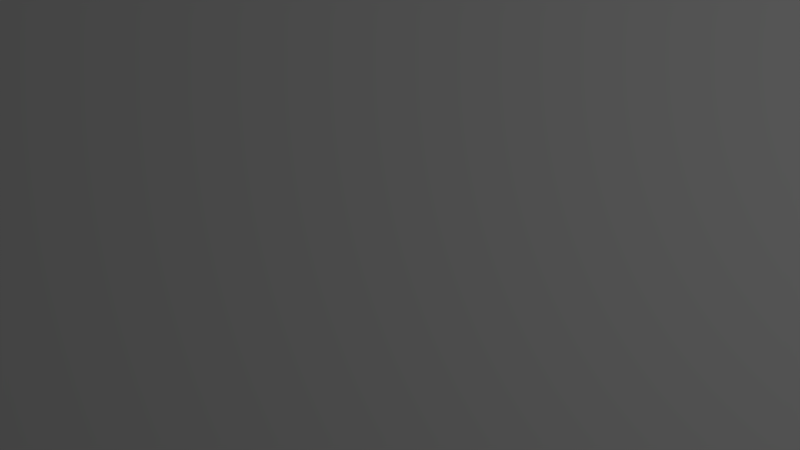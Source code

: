 # Source: earth-race.blend  (saved by Blender 2.72.0; exported with 4.5.12 LTS)
import bpy
from mathutils import Matrix  # noqa: F401  (used for matrix-valued properties, if any)

bpy.ops.wm.read_factory_settings(use_empty=True)
scene = bpy.context.scene
scene.name = 'intro'

# ---- collections
col_collection_1_002 = bpy.data.collections.new('Collection 1.002'); scene.collection.children.link(col_collection_1_002)

# ---- materials (node trees are filled in below, after node groups)
mat_vd = bpy.data.materials.new('vd')
mat_vd.alpha_threshold = 0.0
mat_vd.use_transparent_shadow = False
mat_vd.roughness = 0.5
mat_vd.line_color = (0.0, 0.0, 0.0, 1.0)

# ---- material node trees

# ---- world
world_world_002 = bpy.data.worlds.new('World.002'); scene.world = world_world_002
world_world_002.color = (0.05088, 0.05088, 0.05088)
world_world_002.use_sun_shadow = False
world_world_002.sun_shadow_jitter_overblur = 0.0
world_world_002.cycles.sampling_method = 'MANUAL'
world_world_002.cycles.sample_map_resolution = 256

# ---- cameras
cam_camera_004 = bpy.data.cameras.new('Camera.004')
cam_camera_004.clip_end = 100.0
cam_camera_004.lens = 35.0
cam_camera_004.sensor_width = 32.0
cam_camera_004.sensor_height = 18.0
cam_camera_004.ortho_scale = 7.314
cam_camera_004.dof.focus_distance = 0.0
cam_camera_004.dof.aperture_fstop = 128.0

# ---- lights
light_lamp_002 = bpy.data.lights.new('Lamp.002', 'POINT')
light_lamp_002.transmission_factor = 0.0
light_lamp_002.cutoff_distance = 30.0
light_lamp_002.energy = 100.0
light_lamp_002.shadow_buffer_clip_start = 1.001
light_lamp_002.shadow_soft_size = 1.0
light_lamp_002.shadow_maximum_resolution = 0.006
light_lamp_002.use_absolute_resolution = True
light_lamp_002.cycles.use_multiple_importance_sampling = False

# ---- meshes
me_plane_001 = bpy.data.meshes.new('Plane.001')
me_plane_001.from_pydata([(2.444, -1.375, 0.0), (-2.444, -1.375, 0.0), (2.444, 1.375, 0.0), (-2.444, 1.375, 0.0)], [], [(2, 3, 1, 0)])
_uv = me_plane_001.uv_layers.new(name='UVMap')
_uv.uv.foreach_set('vector', [1.0, 0.9948, 0.0, 0.9948, 0.0, 0.0, 1.0, 0.0])
me_plane_001.materials.append(mat_vd)
me_plane_001.use_remesh_preserve_volume = False
me_plane_001.use_remesh_preserve_attributes = False
me_plane_001.use_mirror_vertex_groups = False
me_plane_001.update()

# ---- objects
ob_plane_001 = bpy.data.objects.new('Plane.001', me_plane_001)
ob_lamp_002 = bpy.data.objects.new('Lamp.002', light_lamp_002)
ob_camera_004 = bpy.data.objects.new('Camera.004', cam_camera_004)

# ---- transforms, parenting, visibility, modifiers, constraints
ob_plane_001.location = (0.0, 0.0, 0.0)
ob_plane_001.lineart.crease_threshold = 0.0
ob_lamp_002.location = (4.076, 1.005, 5.904)
ob_lamp_002.rotation_euler = (0.6503, 0.05522, 1.866)
ob_lamp_002.lock_rotations_4d = False
ob_lamp_002.empty_display_type = 'ARROWS'
ob_lamp_002.color = (0.0, 0.0, 0.0, 0.0)
ob_lamp_002.lineart.crease_threshold = 0.0
ob_camera_004.location = (0.0, 0.0, 5.344)
ob_camera_004.lock_rotations_4d = False
ob_camera_004.empty_display_type = 'ARROWS'
ob_camera_004.color = (0.0, 0.0, 0.0, 0.0)
ob_camera_004.display_type = 'WIRE'
ob_camera_004.lineart.crease_threshold = 0.0

# ---- collection membership
col_collection_1_002.objects.link(ob_plane_001)
col_collection_1_002.objects.link(ob_lamp_002)
col_collection_1_002.objects.link(ob_camera_004)

# ---- scene / render settings (as saved in the file)
scene.camera = ob_camera_004
scene.frame_start = 1; scene.frame_end = 250; scene.frame_set(1)
scene.render.engine = 'BLENDER_EEVEE_NEXT'
scene.render.image_settings.color_mode = 'RGB'
scene.render.image_settings.compression = 90
scene.render.resolution_percentage = 50
scene.render.dither_intensity = 0.0
scene.render.bake_margin = 2
scene.render.bake_bias = 0.0
scene.cycles.use_denoising = False
scene.cycles.samples = 10
scene.cycles.sampling_pattern = 'TABULATED_SOBOL'
scene.cycles.light_sampling_threshold = 0.0
scene.cycles.use_adaptive_sampling = False
scene.cycles.use_light_tree = False
scene.cycles.blur_glossy = 0.0
scene.cycles.volume_bounces = 1
scene.cycles.pixel_filter_type = 'GAUSSIAN'
scene.cycles.sample_clamp_indirect = 0.0
scene.view_settings.view_transform = 'Standard'
bpy.context.view_layer.update()

